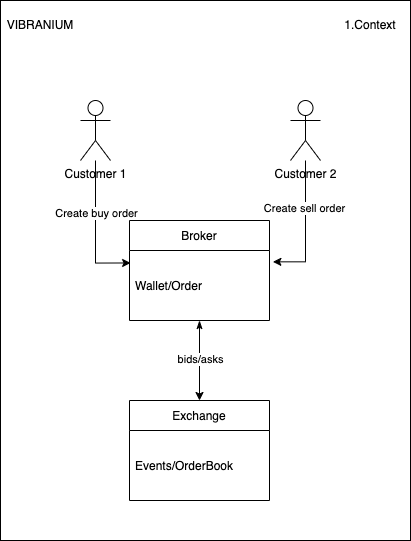

The diagram above was exported from draw.io. Its source (the exported page's mxGraphModel, read from the mxfile embedded in the PNG):
<mxGraphModel dx="1051" dy="682" grid="1" gridSize="10" guides="1" tooltips="1" connect="1" arrows="1" fold="1" page="1" pageScale="1" pageWidth="850" pageHeight="1100" math="0" shadow="0">
  <root>
    <mxCell id="0" />
    <mxCell id="1" parent="0" />
    <mxCell id="I6uPv28o3lvFH72jgBPn-1" value="" style="rounded=0;whiteSpace=wrap;html=1;" vertex="1" parent="1">
      <mxGeometry x="210" y="60" width="410" height="540" as="geometry" />
    </mxCell>
    <mxCell id="LhYHrtEsxvww61sn6JNW-17" style="edgeStyle=orthogonalEdgeStyle;rounded=0;orthogonalLoop=1;jettySize=auto;html=1;entryX=0.008;entryY=0.178;entryDx=0;entryDy=0;entryPerimeter=0;startArrow=none;startFill=0;" edge="1" parent="1" source="LhYHrtEsxvww61sn6JNW-1" target="LhYHrtEsxvww61sn6JNW-7">
      <mxGeometry relative="1" as="geometry" />
    </mxCell>
    <mxCell id="LhYHrtEsxvww61sn6JNW-19" value="Create buy order" style="edgeLabel;html=1;align=center;verticalAlign=middle;resizable=0;points=[];" vertex="1" connectable="0" parent="LhYHrtEsxvww61sn6JNW-17">
      <mxGeometry x="-0.2381" relative="1" as="geometry">
        <mxPoint as="offset" />
      </mxGeometry>
    </mxCell>
    <mxCell id="LhYHrtEsxvww61sn6JNW-1" value="Customer 1" style="shape=umlActor;verticalLabelPosition=bottom;verticalAlign=top;html=1;outlineConnect=0;" vertex="1" parent="1">
      <mxGeometry x="290" y="160" width="30" height="60" as="geometry" />
    </mxCell>
    <mxCell id="LhYHrtEsxvww61sn6JNW-14" style="edgeStyle=orthogonalEdgeStyle;rounded=0;orthogonalLoop=1;jettySize=auto;html=1;entryX=0.5;entryY=0;entryDx=0;entryDy=0;startArrow=classicThin;startFill=1;" edge="1" parent="1" source="LhYHrtEsxvww61sn6JNW-6" target="LhYHrtEsxvww61sn6JNW-10">
      <mxGeometry relative="1" as="geometry" />
    </mxCell>
    <mxCell id="LhYHrtEsxvww61sn6JNW-21" value="bids/asks" style="edgeLabel;html=1;align=center;verticalAlign=middle;resizable=0;points=[];" vertex="1" connectable="0" parent="LhYHrtEsxvww61sn6JNW-14">
      <mxGeometry x="-0.0222" relative="1" as="geometry">
        <mxPoint as="offset" />
      </mxGeometry>
    </mxCell>
    <mxCell id="LhYHrtEsxvww61sn6JNW-6" value="Broker" style="swimlane;fontStyle=0;childLayout=stackLayout;horizontal=1;startSize=30;horizontalStack=0;resizeParent=1;resizeParentMax=0;resizeLast=0;collapsible=1;marginBottom=0;" vertex="1" parent="1">
      <mxGeometry x="339" y="280" width="140" height="100" as="geometry">
        <mxRectangle x="339" y="280" width="70" height="30" as="alternateBounds" />
      </mxGeometry>
    </mxCell>
    <mxCell id="LhYHrtEsxvww61sn6JNW-7" value="Wallet/Order" style="text;strokeColor=none;fillColor=none;align=left;verticalAlign=middle;spacingLeft=4;spacingRight=4;overflow=hidden;points=[[0,0.5],[1,0.5]];portConstraint=eastwest;rotatable=0;" vertex="1" parent="LhYHrtEsxvww61sn6JNW-6">
      <mxGeometry y="30" width="140" height="70" as="geometry" />
    </mxCell>
    <mxCell id="LhYHrtEsxvww61sn6JNW-10" value="Exchange" style="swimlane;fontStyle=0;childLayout=stackLayout;horizontal=1;startSize=30;horizontalStack=0;resizeParent=1;resizeParentMax=0;resizeLast=0;collapsible=1;marginBottom=0;" vertex="1" parent="1">
      <mxGeometry x="339" y="460" width="140" height="100" as="geometry">
        <mxRectangle x="329" y="420" width="90" height="30" as="alternateBounds" />
      </mxGeometry>
    </mxCell>
    <mxCell id="LhYHrtEsxvww61sn6JNW-11" value="Events/OrderBook" style="text;strokeColor=none;fillColor=none;align=left;verticalAlign=middle;spacingLeft=4;spacingRight=4;overflow=hidden;points=[[0,0.5],[1,0.5]];portConstraint=eastwest;rotatable=0;" vertex="1" parent="LhYHrtEsxvww61sn6JNW-10">
      <mxGeometry y="30" width="140" height="70" as="geometry" />
    </mxCell>
    <mxCell id="LhYHrtEsxvww61sn6JNW-18" style="edgeStyle=orthogonalEdgeStyle;rounded=0;orthogonalLoop=1;jettySize=auto;html=1;entryX=1.024;entryY=0.162;entryDx=0;entryDy=0;entryPerimeter=0;startArrow=none;startFill=0;" edge="1" parent="1" source="LhYHrtEsxvww61sn6JNW-16" target="LhYHrtEsxvww61sn6JNW-7">
      <mxGeometry relative="1" as="geometry" />
    </mxCell>
    <mxCell id="LhYHrtEsxvww61sn6JNW-20" value="Create sell order" style="edgeLabel;html=1;align=center;verticalAlign=middle;resizable=0;points=[];" vertex="1" connectable="0" parent="LhYHrtEsxvww61sn6JNW-18">
      <mxGeometry x="-0.2834" y="-2" relative="1" as="geometry">
        <mxPoint as="offset" />
      </mxGeometry>
    </mxCell>
    <mxCell id="LhYHrtEsxvww61sn6JNW-16" value="Customer 2" style="shape=umlActor;verticalLabelPosition=bottom;verticalAlign=top;html=1;outlineConnect=0;" vertex="1" parent="1">
      <mxGeometry x="500" y="160" width="30" height="60" as="geometry" />
    </mxCell>
    <mxCell id="I6uPv28o3lvFH72jgBPn-2" value="1.Context" style="text;html=1;strokeColor=none;fillColor=none;align=center;verticalAlign=middle;whiteSpace=wrap;rounded=0;" vertex="1" parent="1">
      <mxGeometry x="550" y="70" width="60" height="30" as="geometry" />
    </mxCell>
    <mxCell id="I6uPv28o3lvFH72jgBPn-3" value="VIBRANIUM" style="text;html=1;strokeColor=none;fillColor=none;align=center;verticalAlign=middle;whiteSpace=wrap;rounded=0;" vertex="1" parent="1">
      <mxGeometry x="220" y="70" width="60" height="30" as="geometry" />
    </mxCell>
  </root>
</mxGraphModel>